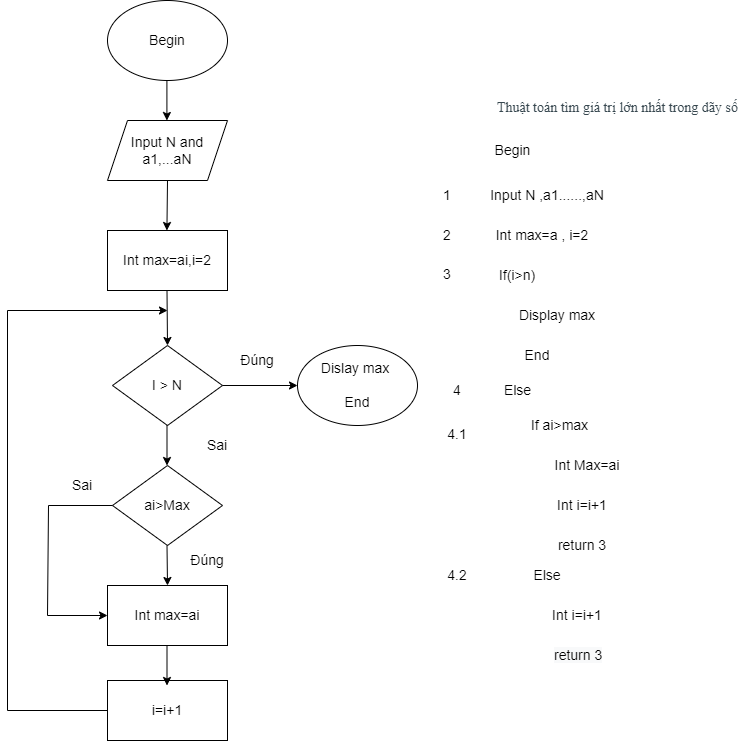

The diagram above was exported from draw.io. Its source (the exported page's mxGraphModel, read from the mxfile embedded in the PNG):
<mxGraphModel dx="1673" dy="1998" grid="1" gridSize="10" guides="1" tooltips="1" connect="1" arrows="1" fold="1" page="1" pageScale="1" pageWidth="827" pageHeight="1169" math="0" shadow="0">
  <root>
    <mxCell id="0" />
    <mxCell id="1" parent="0" />
    <mxCell id="rNRHeSvk9YHtuQkokYyG-1" value="&lt;h2 id=&quot;yui_3_17_2_1_1639385293164_39&quot; style=&quot;box-sizing: border-box ; margin-top: 0px ; margin-bottom: 0.5rem ; font-family: &amp;#34;open sans&amp;#34; ; font-weight: 400 ; line-height: 1.3 ; color: rgb(55 , 71 , 79) ; text-align: left ; background-color: rgb(255 , 255 , 255)&quot;&gt;&lt;span style=&quot;font-size: 14px&quot;&gt;Thuật toán tìm giá trị lớn nhất trong dãy số&lt;/span&gt;&lt;/h2&gt;" style="text;html=1;align=center;verticalAlign=middle;resizable=0;points=[];autosize=1;strokeColor=none;fillColor=none;" vertex="1" parent="1">
      <mxGeometry x="520" y="60" width="260" height="40" as="geometry" />
    </mxCell>
    <mxCell id="rNRHeSvk9YHtuQkokYyG-2" value="Begin" style="text;html=1;align=center;verticalAlign=middle;resizable=0;points=[];autosize=1;strokeColor=none;fillColor=none;fontSize=14;" vertex="1" parent="1">
      <mxGeometry x="520" y="110" width="50" height="20" as="geometry" />
    </mxCell>
    <mxCell id="rNRHeSvk9YHtuQkokYyG-3" value="Input N ,a1......,aN" style="text;html=1;strokeColor=none;fillColor=none;align=center;verticalAlign=middle;whiteSpace=wrap;rounded=0;fontSize=14;" vertex="1" parent="1">
      <mxGeometry x="475" y="150" width="210" height="30" as="geometry" />
    </mxCell>
    <mxCell id="rNRHeSvk9YHtuQkokYyG-6" value="If(i&amp;gt;n)" style="text;html=1;strokeColor=none;fillColor=none;align=center;verticalAlign=middle;whiteSpace=wrap;rounded=0;fontSize=14;" vertex="1" parent="1">
      <mxGeometry x="520" y="230" width="60" height="30" as="geometry" />
    </mxCell>
    <mxCell id="rNRHeSvk9YHtuQkokYyG-7" value="Display max" style="text;html=1;strokeColor=none;fillColor=none;align=center;verticalAlign=middle;whiteSpace=wrap;rounded=0;fontSize=14;" vertex="1" parent="1">
      <mxGeometry x="540" y="270" width="100" height="30" as="geometry" />
    </mxCell>
    <mxCell id="rNRHeSvk9YHtuQkokYyG-8" value="Else" style="text;html=1;align=center;verticalAlign=middle;resizable=0;points=[];autosize=1;strokeColor=none;fillColor=none;fontSize=14;" vertex="1" parent="1">
      <mxGeometry x="530" y="350" width="40" height="20" as="geometry" />
    </mxCell>
    <mxCell id="rNRHeSvk9YHtuQkokYyG-9" value="If ai&amp;gt;max" style="text;html=1;strokeColor=none;fillColor=none;align=center;verticalAlign=middle;whiteSpace=wrap;rounded=0;fontSize=14;" vertex="1" parent="1">
      <mxGeometry x="540" y="380" width="105" height="30" as="geometry" />
    </mxCell>
    <mxCell id="rNRHeSvk9YHtuQkokYyG-10" value="Int Max=ai" style="text;html=1;strokeColor=none;fillColor=none;align=center;verticalAlign=middle;whiteSpace=wrap;rounded=0;fontSize=14;" vertex="1" parent="1">
      <mxGeometry x="570" y="420" width="100" height="30" as="geometry" />
    </mxCell>
    <mxCell id="rNRHeSvk9YHtuQkokYyG-11" value="Int i=i+1" style="text;html=1;strokeColor=none;fillColor=none;align=center;verticalAlign=middle;whiteSpace=wrap;rounded=0;fontSize=14;" vertex="1" parent="1">
      <mxGeometry x="585" y="460" width="60" height="30" as="geometry" />
    </mxCell>
    <mxCell id="rNRHeSvk9YHtuQkokYyG-16" value="End" style="text;html=1;strokeColor=none;fillColor=none;align=center;verticalAlign=middle;whiteSpace=wrap;rounded=0;fontSize=14;" vertex="1" parent="1">
      <mxGeometry x="540" y="310" width="60" height="30" as="geometry" />
    </mxCell>
    <mxCell id="rNRHeSvk9YHtuQkokYyG-19" value="Else" style="text;html=1;strokeColor=none;fillColor=none;align=center;verticalAlign=middle;whiteSpace=wrap;rounded=0;fontSize=14;" vertex="1" parent="1">
      <mxGeometry x="550" y="530" width="60" height="30" as="geometry" />
    </mxCell>
    <mxCell id="rNRHeSvk9YHtuQkokYyG-20" value="Int i=i+1" style="text;html=1;strokeColor=none;fillColor=none;align=center;verticalAlign=middle;whiteSpace=wrap;rounded=0;fontSize=14;" vertex="1" parent="1">
      <mxGeometry x="580" y="570" width="60" height="30" as="geometry" />
    </mxCell>
    <mxCell id="rNRHeSvk9YHtuQkokYyG-22" value="return 3" style="text;html=1;strokeColor=none;fillColor=none;align=center;verticalAlign=middle;whiteSpace=wrap;rounded=0;fontSize=14;" vertex="1" parent="1">
      <mxGeometry x="585" y="500" width="60" height="30" as="geometry" />
    </mxCell>
    <mxCell id="rNRHeSvk9YHtuQkokYyG-23" value="&lt;span style=&quot;color: rgb(0, 0, 0); font-family: helvetica; font-size: 14px; font-style: normal; font-weight: 400; letter-spacing: normal; text-align: center; text-indent: 0px; text-transform: none; word-spacing: 0px; background-color: rgb(248, 249, 250); display: inline; float: none;&quot;&gt;return 3&lt;/span&gt;" style="text;whiteSpace=wrap;html=1;fontSize=14;" vertex="1" parent="1">
      <mxGeometry x="585" y="610" width="70" height="30" as="geometry" />
    </mxCell>
    <mxCell id="rNRHeSvk9YHtuQkokYyG-25" value="Begin" style="ellipse;whiteSpace=wrap;html=1;fontSize=14;" vertex="1" parent="1">
      <mxGeometry x="140" y="-30" width="120" height="80" as="geometry" />
    </mxCell>
    <mxCell id="rNRHeSvk9YHtuQkokYyG-26" value="Int max=ai,i=2" style="rounded=0;whiteSpace=wrap;html=1;fontSize=14;" vertex="1" parent="1">
      <mxGeometry x="140" y="200" width="120" height="60" as="geometry" />
    </mxCell>
    <mxCell id="rNRHeSvk9YHtuQkokYyG-27" value="I &amp;gt; N" style="rhombus;whiteSpace=wrap;html=1;fontSize=14;" vertex="1" parent="1">
      <mxGeometry x="145" y="315" width="110" height="80" as="geometry" />
    </mxCell>
    <mxCell id="rNRHeSvk9YHtuQkokYyG-28" value="Dislay max&amp;nbsp;&lt;br&gt;&lt;br&gt;End" style="ellipse;whiteSpace=wrap;html=1;fontSize=14;" vertex="1" parent="1">
      <mxGeometry x="330" y="315" width="120" height="80" as="geometry" />
    </mxCell>
    <mxCell id="rNRHeSvk9YHtuQkokYyG-29" value="ai&amp;gt;Max" style="rhombus;whiteSpace=wrap;html=1;fontSize=14;" vertex="1" parent="1">
      <mxGeometry x="145" y="435" width="110" height="80" as="geometry" />
    </mxCell>
    <mxCell id="rNRHeSvk9YHtuQkokYyG-30" value="Int max=ai" style="rounded=0;whiteSpace=wrap;html=1;fontSize=14;" vertex="1" parent="1">
      <mxGeometry x="140" y="555" width="120" height="60" as="geometry" />
    </mxCell>
    <mxCell id="rNRHeSvk9YHtuQkokYyG-31" value="i=i+1" style="rounded=0;whiteSpace=wrap;html=1;fontSize=14;" vertex="1" parent="1">
      <mxGeometry x="140" y="650" width="120" height="60" as="geometry" />
    </mxCell>
    <mxCell id="rNRHeSvk9YHtuQkokYyG-33" value="" style="endArrow=classic;html=1;rounded=0;fontSize=14;exitX=0.5;exitY=1;exitDx=0;exitDy=0;entryX=0.5;entryY=0;entryDx=0;entryDy=0;" edge="1" parent="1">
      <mxGeometry width="50" height="50" relative="1" as="geometry">
        <mxPoint x="199.41" y="50" as="sourcePoint" />
        <mxPoint x="199.41" y="90" as="targetPoint" />
      </mxGeometry>
    </mxCell>
    <mxCell id="rNRHeSvk9YHtuQkokYyG-34" value="" style="endArrow=classic;html=1;rounded=0;fontSize=14;exitX=0;exitY=0.5;exitDx=0;exitDy=0;" edge="1" parent="1" source="rNRHeSvk9YHtuQkokYyG-31">
      <mxGeometry width="50" height="50" relative="1" as="geometry">
        <mxPoint x="40" y="680" as="sourcePoint" />
        <mxPoint x="200" y="280" as="targetPoint" />
        <Array as="points">
          <mxPoint x="40" y="680" />
          <mxPoint x="40" y="280" />
        </Array>
      </mxGeometry>
    </mxCell>
    <mxCell id="rNRHeSvk9YHtuQkokYyG-35" value="" style="endArrow=classic;html=1;rounded=0;fontSize=14;exitX=0.5;exitY=1;exitDx=0;exitDy=0;entryX=0;entryY=0.5;entryDx=0;entryDy=0;" edge="1" parent="1" target="rNRHeSvk9YHtuQkokYyG-30">
      <mxGeometry width="50" height="50" relative="1" as="geometry">
        <mxPoint x="145" y="475" as="sourcePoint" />
        <mxPoint x="81" y="590" as="targetPoint" />
        <Array as="points">
          <mxPoint x="81" y="475" />
          <mxPoint x="80" y="585" />
        </Array>
      </mxGeometry>
    </mxCell>
    <mxCell id="rNRHeSvk9YHtuQkokYyG-36" value="" style="endArrow=classic;html=1;rounded=0;fontSize=14;exitX=1;exitY=0.5;exitDx=0;exitDy=0;entryX=0;entryY=0.5;entryDx=0;entryDy=0;" edge="1" parent="1" source="rNRHeSvk9YHtuQkokYyG-27" target="rNRHeSvk9YHtuQkokYyG-28">
      <mxGeometry width="50" height="50" relative="1" as="geometry">
        <mxPoint x="290" y="320" as="sourcePoint" />
        <mxPoint x="290" y="360" as="targetPoint" />
      </mxGeometry>
    </mxCell>
    <mxCell id="rNRHeSvk9YHtuQkokYyG-37" value="" style="endArrow=classic;html=1;rounded=0;fontSize=14;exitX=0.5;exitY=1;exitDx=0;exitDy=0;entryX=0.5;entryY=0;entryDx=0;entryDy=0;" edge="1" parent="1">
      <mxGeometry width="50" height="50" relative="1" as="geometry">
        <mxPoint x="199.5" y="615" as="sourcePoint" />
        <mxPoint x="199.5" y="655" as="targetPoint" />
      </mxGeometry>
    </mxCell>
    <mxCell id="rNRHeSvk9YHtuQkokYyG-38" value="" style="endArrow=classic;html=1;rounded=0;fontSize=14;exitX=0.5;exitY=1;exitDx=0;exitDy=0;entryX=0.5;entryY=0;entryDx=0;entryDy=0;" edge="1" parent="1">
      <mxGeometry width="50" height="50" relative="1" as="geometry">
        <mxPoint x="199.5" y="395" as="sourcePoint" />
        <mxPoint x="199.5" y="435" as="targetPoint" />
      </mxGeometry>
    </mxCell>
    <mxCell id="rNRHeSvk9YHtuQkokYyG-39" value="" style="endArrow=classic;html=1;rounded=0;fontSize=14;exitX=0.5;exitY=1;exitDx=0;exitDy=0;" edge="1" parent="1">
      <mxGeometry width="50" height="50" relative="1" as="geometry">
        <mxPoint x="199.5" y="515" as="sourcePoint" />
        <mxPoint x="200" y="555" as="targetPoint" />
      </mxGeometry>
    </mxCell>
    <mxCell id="rNRHeSvk9YHtuQkokYyG-40" value="" style="endArrow=classic;html=1;rounded=0;fontSize=14;exitX=0.5;exitY=1;exitDx=0;exitDy=0;entryX=0.5;entryY=0;entryDx=0;entryDy=0;" edge="1" parent="1" target="rNRHeSvk9YHtuQkokYyG-27">
      <mxGeometry width="50" height="50" relative="1" as="geometry">
        <mxPoint x="199.5" y="260" as="sourcePoint" />
        <mxPoint x="199.5" y="300" as="targetPoint" />
      </mxGeometry>
    </mxCell>
    <mxCell id="rNRHeSvk9YHtuQkokYyG-41" value="Đúng" style="text;html=1;strokeColor=none;fillColor=none;align=center;verticalAlign=middle;whiteSpace=wrap;rounded=0;fontSize=14;" vertex="1" parent="1">
      <mxGeometry x="260" y="315" width="60" height="30" as="geometry" />
    </mxCell>
    <mxCell id="rNRHeSvk9YHtuQkokYyG-42" value="Sai" style="text;html=1;strokeColor=none;fillColor=none;align=center;verticalAlign=middle;whiteSpace=wrap;rounded=0;fontSize=14;" vertex="1" parent="1">
      <mxGeometry x="220" y="400" width="60" height="30" as="geometry" />
    </mxCell>
    <mxCell id="rNRHeSvk9YHtuQkokYyG-43" value="Sai" style="text;html=1;strokeColor=none;fillColor=none;align=center;verticalAlign=middle;whiteSpace=wrap;rounded=0;fontSize=14;" vertex="1" parent="1">
      <mxGeometry x="85" y="440" width="60" height="30" as="geometry" />
    </mxCell>
    <mxCell id="rNRHeSvk9YHtuQkokYyG-44" value="Đúng" style="text;html=1;strokeColor=none;fillColor=none;align=center;verticalAlign=middle;whiteSpace=wrap;rounded=0;fontSize=14;" vertex="1" parent="1">
      <mxGeometry x="210" y="515" width="60" height="30" as="geometry" />
    </mxCell>
    <mxCell id="rNRHeSvk9YHtuQkokYyG-90" value="Int max=a , i=2" style="text;html=1;strokeColor=none;fillColor=none;align=center;verticalAlign=middle;whiteSpace=wrap;rounded=0;fontSize=14;" vertex="1" parent="1">
      <mxGeometry x="520" y="190" width="110" height="30" as="geometry" />
    </mxCell>
    <mxCell id="rNRHeSvk9YHtuQkokYyG-91" value="1" style="text;html=1;strokeColor=none;fillColor=none;align=center;verticalAlign=middle;whiteSpace=wrap;rounded=0;fontSize=14;" vertex="1" parent="1">
      <mxGeometry x="450" y="150" width="60" height="30" as="geometry" />
    </mxCell>
    <mxCell id="rNRHeSvk9YHtuQkokYyG-92" value="2" style="text;html=1;strokeColor=none;fillColor=none;align=center;verticalAlign=middle;whiteSpace=wrap;rounded=0;fontSize=14;" vertex="1" parent="1">
      <mxGeometry x="450" y="190" width="60" height="30" as="geometry" />
    </mxCell>
    <mxCell id="rNRHeSvk9YHtuQkokYyG-93" value="3" style="text;html=1;strokeColor=none;fillColor=none;align=center;verticalAlign=middle;whiteSpace=wrap;rounded=0;fontSize=14;" vertex="1" parent="1">
      <mxGeometry x="450" y="229" width="60" height="30" as="geometry" />
    </mxCell>
    <mxCell id="rNRHeSvk9YHtuQkokYyG-94" value="4" style="text;html=1;strokeColor=none;fillColor=none;align=center;verticalAlign=middle;whiteSpace=wrap;rounded=0;fontSize=14;" vertex="1" parent="1">
      <mxGeometry x="460" y="345" width="60" height="30" as="geometry" />
    </mxCell>
    <mxCell id="rNRHeSvk9YHtuQkokYyG-95" value="4.1" style="text;html=1;strokeColor=none;fillColor=none;align=center;verticalAlign=middle;whiteSpace=wrap;rounded=0;fontSize=14;" vertex="1" parent="1">
      <mxGeometry x="460" y="389" width="60" height="30" as="geometry" />
    </mxCell>
    <mxCell id="rNRHeSvk9YHtuQkokYyG-96" value="4.2" style="text;html=1;strokeColor=none;fillColor=none;align=center;verticalAlign=middle;whiteSpace=wrap;rounded=0;fontSize=14;" vertex="1" parent="1">
      <mxGeometry x="460" y="530" width="60" height="30" as="geometry" />
    </mxCell>
    <mxCell id="rNRHeSvk9YHtuQkokYyG-99" value="&lt;span&gt;Input N and a1,...aN&lt;/span&gt;" style="shape=parallelogram;perimeter=parallelogramPerimeter;whiteSpace=wrap;html=1;fixedSize=1;fontSize=14;" vertex="1" parent="1">
      <mxGeometry x="140" y="90" width="120" height="60" as="geometry" />
    </mxCell>
    <mxCell id="rNRHeSvk9YHtuQkokYyG-100" value="" style="endArrow=classic;html=1;rounded=0;fontSize=14;exitX=0.5;exitY=1;exitDx=0;exitDy=0;entryX=0.5;entryY=0;entryDx=0;entryDy=0;" edge="1" parent="1" source="rNRHeSvk9YHtuQkokYyG-99">
      <mxGeometry width="50" height="50" relative="1" as="geometry">
        <mxPoint x="199.41000000000008" y="160" as="sourcePoint" />
        <mxPoint x="199.41000000000008" y="200" as="targetPoint" />
      </mxGeometry>
    </mxCell>
  </root>
</mxGraphModel>